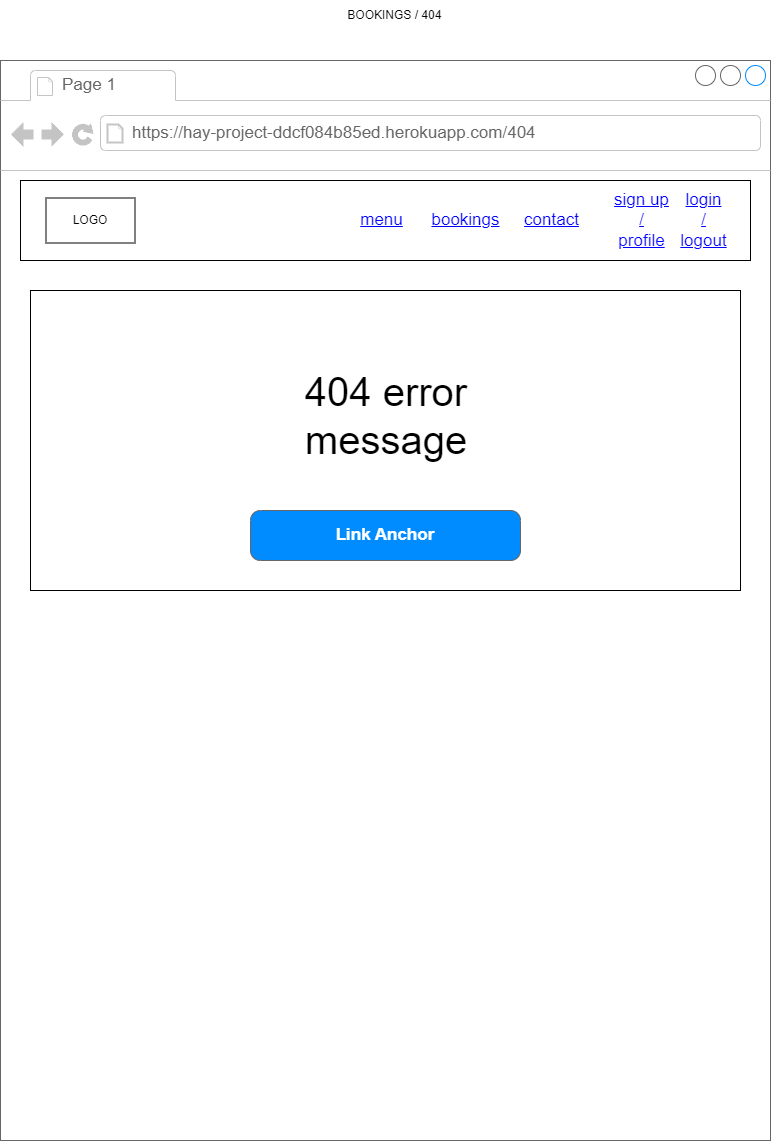

The diagram above was exported from draw.io. Its source (the exported page's mxGraphModel, read from the mxfile embedded in the PNG):
<mxGraphModel dx="1434" dy="780" grid="1" gridSize="10" guides="1" tooltips="1" connect="1" arrows="1" fold="1" page="1" pageScale="1" pageWidth="827" pageHeight="1169" math="0" shadow="0">
  <root>
    <mxCell id="0" />
    <mxCell id="1" parent="0" />
    <mxCell id="oQXb9wqAg6sklvzzZOpB-2" value="" style="strokeWidth=1;shadow=0;dashed=0;align=center;html=1;shape=mxgraph.mockup.containers.browserWindow;rSize=0;strokeColor=#666666;strokeColor2=#008cff;strokeColor3=#c4c4c4;mainText=,;recursiveResize=0;" vertex="1" parent="1">
      <mxGeometry x="29" y="80" width="770" height="1080" as="geometry" />
    </mxCell>
    <mxCell id="oQXb9wqAg6sklvzzZOpB-49" value="" style="rounded=0;whiteSpace=wrap;html=1;" vertex="1" parent="oQXb9wqAg6sklvzzZOpB-2">
      <mxGeometry x="30" y="230" width="710" height="300" as="geometry" />
    </mxCell>
    <mxCell id="oQXb9wqAg6sklvzzZOpB-3" value="Page 1" style="strokeWidth=1;shadow=0;dashed=0;align=center;html=1;shape=mxgraph.mockup.containers.anchor;fontSize=17;fontColor=#666666;align=left;whiteSpace=wrap;" vertex="1" parent="oQXb9wqAg6sklvzzZOpB-2">
      <mxGeometry x="60" y="12" width="110" height="26" as="geometry" />
    </mxCell>
    <mxCell id="oQXb9wqAg6sklvzzZOpB-4" value="https://hay-project-ddcf084b85ed.herokuapp.com/404" style="strokeWidth=1;shadow=0;dashed=0;align=center;html=1;shape=mxgraph.mockup.containers.anchor;rSize=0;fontSize=17;fontColor=#666666;align=left;" vertex="1" parent="oQXb9wqAg6sklvzzZOpB-2">
      <mxGeometry x="130" y="60" width="250" height="26" as="geometry" />
    </mxCell>
    <mxCell id="oQXb9wqAg6sklvzzZOpB-6" value="" style="rounded=0;whiteSpace=wrap;html=1;" vertex="1" parent="oQXb9wqAg6sklvzzZOpB-2">
      <mxGeometry x="20" y="120" width="730" height="80" as="geometry" />
    </mxCell>
    <mxCell id="oQXb9wqAg6sklvzzZOpB-8" value="menu" style="shape=rectangle;strokeColor=none;fillColor=none;linkText=;fontSize=17;fontColor=#0000ff;fontStyle=4;html=1;align=center;" vertex="1" parent="oQXb9wqAg6sklvzzZOpB-2">
      <mxGeometry x="341" y="145" width="79" height="30" as="geometry" />
    </mxCell>
    <mxCell id="oQXb9wqAg6sklvzzZOpB-14" value="login&lt;div&gt;/&lt;/div&gt;&lt;div&gt;logout&lt;/div&gt;" style="shape=rectangle;strokeColor=none;fillColor=none;linkText=;fontSize=17;fontColor=#0000ff;fontStyle=4;html=1;align=center;" vertex="1" parent="oQXb9wqAg6sklvzzZOpB-2">
      <mxGeometry x="671" y="145" width="64.5" height="30" as="geometry" />
    </mxCell>
    <mxCell id="oQXb9wqAg6sklvzzZOpB-13" value="bookings" style="shape=rectangle;strokeColor=none;fillColor=none;linkText=;fontSize=17;fontColor=#0000ff;fontStyle=4;html=1;align=center;" vertex="1" parent="oQXb9wqAg6sklvzzZOpB-2">
      <mxGeometry x="420" y="145" width="89" height="30" as="geometry" />
    </mxCell>
    <mxCell id="oQXb9wqAg6sklvzzZOpB-12" value="contact" style="shape=rectangle;strokeColor=none;fillColor=none;linkText=;fontSize=17;fontColor=#0000ff;fontStyle=4;html=1;align=center;" vertex="1" parent="oQXb9wqAg6sklvzzZOpB-2">
      <mxGeometry x="511" y="145" width="80" height="30" as="geometry" />
    </mxCell>
    <mxCell id="oQXb9wqAg6sklvzzZOpB-11" value="sign up&lt;div&gt;/&lt;/div&gt;&lt;div&gt;profile&lt;/div&gt;" style="shape=rectangle;strokeColor=none;fillColor=none;linkText=;fontSize=17;fontColor=#0000ff;fontStyle=4;html=1;align=center;" vertex="1" parent="oQXb9wqAg6sklvzzZOpB-2">
      <mxGeometry x="611" y="145" width="60" height="30" as="geometry" />
    </mxCell>
    <mxCell id="oQXb9wqAg6sklvzzZOpB-17" value="" style="verticalLabelPosition=bottom;verticalAlign=top;html=1;shape=mxgraph.basic.rect;fillColor2=none;strokeWidth=1;size=20;indent=5;" vertex="1" parent="oQXb9wqAg6sklvzzZOpB-2">
      <mxGeometry x="45.5" y="137.5" width="89" height="45" as="geometry" />
    </mxCell>
    <mxCell id="oQXb9wqAg6sklvzzZOpB-20" value="LOGO" style="text;html=1;align=center;verticalAlign=middle;whiteSpace=wrap;rounded=0;" vertex="1" parent="oQXb9wqAg6sklvzzZOpB-2">
      <mxGeometry x="60" y="145" width="60" height="30" as="geometry" />
    </mxCell>
    <mxCell id="oQXb9wqAg6sklvzzZOpB-128" value="Link Anchor" style="strokeWidth=1;shadow=0;dashed=0;align=center;html=1;shape=mxgraph.mockup.buttons.button;strokeColor=#666666;fontColor=#ffffff;mainText=;buttonStyle=round;fontSize=17;fontStyle=1;fillColor=#008cff;whiteSpace=wrap;" vertex="1" parent="oQXb9wqAg6sklvzzZOpB-2">
      <mxGeometry x="250" y="450" width="270" height="50" as="geometry" />
    </mxCell>
    <mxCell id="oQXb9wqAg6sklvzzZOpB-5" value="BOOKINGS / 404&amp;nbsp;" style="text;html=1;align=center;verticalAlign=middle;whiteSpace=wrap;rounded=0;" vertex="1" parent="1">
      <mxGeometry x="200" y="20" width="450" height="30" as="geometry" />
    </mxCell>
    <mxCell id="oQXb9wqAg6sklvzzZOpB-133" value="&lt;font style=&quot;font-size: 40px;&quot;&gt;404 error message&lt;/font&gt;" style="text;html=1;align=center;verticalAlign=middle;whiteSpace=wrap;rounded=0;" vertex="1" parent="1">
      <mxGeometry x="290" y="370" width="250" height="130" as="geometry" />
    </mxCell>
  </root>
</mxGraphModel>